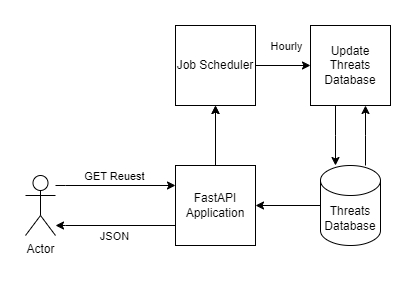

The diagram above was exported from draw.io. Its source (the exported page's mxGraphModel, read from the mxfile embedded in the PNG):
<mxGraphModel dx="1098" dy="828" grid="1" gridSize="10" guides="1" tooltips="1" connect="1" arrows="1" fold="1" page="1" pageScale="1" pageWidth="850" pageHeight="1100" math="0" shadow="0">
  <root>
    <mxCell id="0" />
    <mxCell id="1" parent="0" />
    <mxCell id="dAFiK9m3yZcGzkFmf4CG-5" style="edgeStyle=orthogonalEdgeStyle;rounded=0;orthogonalLoop=1;jettySize=auto;html=1;" edge="1" parent="1" source="dAFiK9m3yZcGzkFmf4CG-1" target="dAFiK9m3yZcGzkFmf4CG-3">
      <mxGeometry relative="1" as="geometry" />
    </mxCell>
    <mxCell id="dAFiK9m3yZcGzkFmf4CG-10" value="" style="edgeStyle=orthogonalEdgeStyle;rounded=0;orthogonalLoop=1;jettySize=auto;html=1;" edge="1" parent="1" source="dAFiK9m3yZcGzkFmf4CG-1" target="dAFiK9m3yZcGzkFmf4CG-3">
      <mxGeometry relative="1" as="geometry" />
    </mxCell>
    <mxCell id="dAFiK9m3yZcGzkFmf4CG-21" style="edgeStyle=orthogonalEdgeStyle;rounded=0;orthogonalLoop=1;jettySize=auto;html=1;" edge="1" parent="1" source="dAFiK9m3yZcGzkFmf4CG-1" target="dAFiK9m3yZcGzkFmf4CG-19">
      <mxGeometry relative="1" as="geometry">
        <Array as="points">
          <mxPoint x="150" y="380" />
          <mxPoint x="150" y="380" />
        </Array>
      </mxGeometry>
    </mxCell>
    <mxCell id="dAFiK9m3yZcGzkFmf4CG-24" value="JSON" style="edgeLabel;html=1;align=center;verticalAlign=middle;resizable=0;points=[];" vertex="1" connectable="0" parent="dAFiK9m3yZcGzkFmf4CG-21">
      <mxGeometry x="-0.0364" y="3" relative="1" as="geometry">
        <mxPoint x="-4" y="7" as="offset" />
      </mxGeometry>
    </mxCell>
    <mxCell id="dAFiK9m3yZcGzkFmf4CG-1" value="FastAPI Application" style="whiteSpace=wrap;html=1;aspect=fixed;" vertex="1" parent="1">
      <mxGeometry x="260" y="320" width="80" height="80" as="geometry" />
    </mxCell>
    <mxCell id="dAFiK9m3yZcGzkFmf4CG-25" style="edgeStyle=orthogonalEdgeStyle;rounded=0;orthogonalLoop=1;jettySize=auto;html=1;" edge="1" parent="1" source="dAFiK9m3yZcGzkFmf4CG-2" target="dAFiK9m3yZcGzkFmf4CG-1">
      <mxGeometry relative="1" as="geometry" />
    </mxCell>
    <mxCell id="dAFiK9m3yZcGzkFmf4CG-27" style="edgeStyle=orthogonalEdgeStyle;rounded=0;orthogonalLoop=1;jettySize=auto;html=1;" edge="1" parent="1" source="dAFiK9m3yZcGzkFmf4CG-2" target="dAFiK9m3yZcGzkFmf4CG-4">
      <mxGeometry relative="1" as="geometry">
        <Array as="points">
          <mxPoint x="450" y="290" />
          <mxPoint x="450" y="290" />
        </Array>
      </mxGeometry>
    </mxCell>
    <mxCell id="dAFiK9m3yZcGzkFmf4CG-2" value="Threats Database" style="shape=cylinder3;whiteSpace=wrap;html=1;boundedLbl=1;backgroundOutline=1;size=15;" vertex="1" parent="1">
      <mxGeometry x="405" y="320" width="60" height="80" as="geometry" />
    </mxCell>
    <mxCell id="dAFiK9m3yZcGzkFmf4CG-6" style="edgeStyle=orthogonalEdgeStyle;rounded=0;orthogonalLoop=1;jettySize=auto;html=1;" edge="1" parent="1" source="dAFiK9m3yZcGzkFmf4CG-3" target="dAFiK9m3yZcGzkFmf4CG-4">
      <mxGeometry relative="1" as="geometry" />
    </mxCell>
    <mxCell id="dAFiK9m3yZcGzkFmf4CG-7" value="Hourly" style="edgeLabel;html=1;align=center;verticalAlign=middle;resizable=0;points=[];" vertex="1" connectable="0" parent="dAFiK9m3yZcGzkFmf4CG-6">
      <mxGeometry x="-0.0667" y="-2" relative="1" as="geometry">
        <mxPoint x="4" y="-22" as="offset" />
      </mxGeometry>
    </mxCell>
    <mxCell id="dAFiK9m3yZcGzkFmf4CG-3" value="Job Scheduler" style="whiteSpace=wrap;html=1;aspect=fixed;" vertex="1" parent="1">
      <mxGeometry x="260" y="180" width="80" height="80" as="geometry" />
    </mxCell>
    <mxCell id="dAFiK9m3yZcGzkFmf4CG-26" style="edgeStyle=orthogonalEdgeStyle;rounded=0;orthogonalLoop=1;jettySize=auto;html=1;" edge="1" parent="1" source="dAFiK9m3yZcGzkFmf4CG-4" target="dAFiK9m3yZcGzkFmf4CG-2">
      <mxGeometry relative="1" as="geometry">
        <Array as="points">
          <mxPoint x="420" y="290" />
          <mxPoint x="420" y="290" />
        </Array>
      </mxGeometry>
    </mxCell>
    <mxCell id="dAFiK9m3yZcGzkFmf4CG-4" value="Update Threats Database" style="whiteSpace=wrap;html=1;aspect=fixed;" vertex="1" parent="1">
      <mxGeometry x="395" y="180" width="80" height="80" as="geometry" />
    </mxCell>
    <mxCell id="dAFiK9m3yZcGzkFmf4CG-20" style="edgeStyle=orthogonalEdgeStyle;rounded=0;orthogonalLoop=1;jettySize=auto;html=1;" edge="1" parent="1" source="dAFiK9m3yZcGzkFmf4CG-19" target="dAFiK9m3yZcGzkFmf4CG-1">
      <mxGeometry relative="1" as="geometry">
        <Array as="points">
          <mxPoint x="150" y="340" />
          <mxPoint x="150" y="340" />
        </Array>
      </mxGeometry>
    </mxCell>
    <mxCell id="dAFiK9m3yZcGzkFmf4CG-22" value="GET Reuest" style="edgeLabel;html=1;align=center;verticalAlign=middle;resizable=0;points=[];" vertex="1" connectable="0" parent="dAFiK9m3yZcGzkFmf4CG-20">
      <mxGeometry x="-0.0273" y="2" relative="1" as="geometry">
        <mxPoint y="-8" as="offset" />
      </mxGeometry>
    </mxCell>
    <mxCell id="dAFiK9m3yZcGzkFmf4CG-19" value="Actor" style="shape=umlActor;verticalLabelPosition=bottom;verticalAlign=top;html=1;outlineConnect=0;" vertex="1" parent="1">
      <mxGeometry x="110" y="330" width="30" height="60" as="geometry" />
    </mxCell>
  </root>
</mxGraphModel>